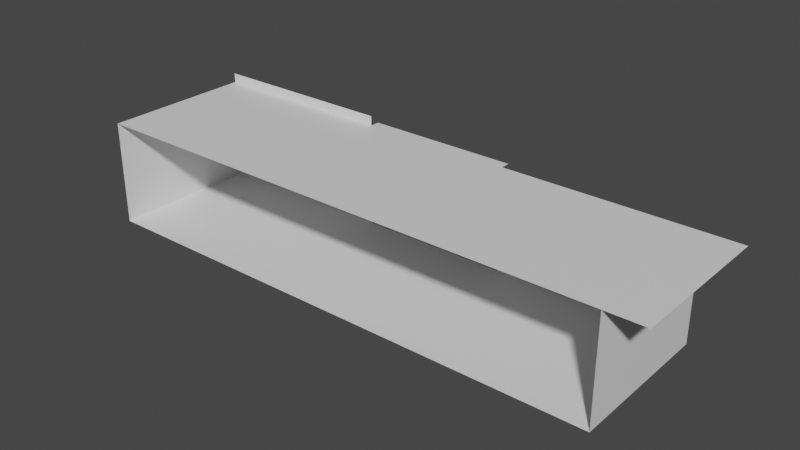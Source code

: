 # Source: 2fort_interior_door.blend  (saved by Blender 2.82.7; exported with 4.5.12 LTS)
import bpy
from mathutils import Matrix  # noqa: F401  (used for matrix-valued properties, if any)

bpy.ops.wm.read_factory_settings(use_empty=True)
scene = bpy.context.scene
scene.name = 'Scene'

# ---- collections
col_collection = bpy.data.collections.new('Collection'); scene.collection.children.link(col_collection)

# ---- materials (node trees are filled in below, after node groups)
mat_default_obj = bpy.data.materials.new('Default OBJ')
mat_default_obj.use_transparent_shadow = False

# ---- material node trees
mat_default_obj.use_nodes = True; mat_default_obj.node_tree.nodes.clear()
_N = mat_default_obj.node_tree.nodes; _L = mat_default_obj.node_tree.links
n0 = _N.new('ShaderNodeOutputMaterial'); n0.name = 'Material Output'; n0.location = (300, 300)
n1 = _N.new('ShaderNodeBsdfPrincipled'); n1.name = 'Principled BSDF'; n1.location = (10, 300)
n1.distribution = 'GGX'
n1.subsurface_method = 'BURLEY'
n1.inputs[3].default_value = 1.45
n1.inputs[27].default_value = (0.0, 0.0, 0.0, 1.0)
n1.inputs[28].default_value = 1.0
_L.new(n1.outputs[0], n0.inputs[0])
n0.is_active_output = True

# ---- world
world_world = bpy.data.worlds.new('World'); scene.world = world_world
world_world.use_nodes = True; world_world.node_tree.nodes.clear()
_N = world_world.node_tree.nodes; _L = world_world.node_tree.links
n0 = _N.new('ShaderNodeOutputWorld'); n0.name = 'World Output'; n0.location = (300, 300)
n1 = _N.new('ShaderNodeBackground'); n1.name = 'Background'; n1.location = (10, 300)
n1.inputs[0].default_value = (0.05088, 0.05088, 0.05088, 1.0)
_L.new(n1.outputs[0], n0.inputs[0])
n0.is_active_output = True
world_world.color = (0.05088, 0.05088, 0.05088)
world_world.use_sun_shadow = False
world_world.sun_shadow_jitter_overblur = 0.0

# ---- meshes
me_2fort = bpy.data.meshes.new('2fort')
me_2fort.from_pydata([(13.32, -4.83, 1.95), (13.32, 2.85, 1.95), (13.32, 2.85, -3.33), (3.72, 2.85, 1.95), (3.72, 2.85, -3.33), (-3.96, 2.85, -3.33), (-3.96, 2.85, 2.43), (-13.56, 2.85, 2.43), (-13.56, -4.83, -3.33), (-13.56, 2.85, -3.33), (-13.56, -4.83, 1.95), (13.32, -4.83, -3.33), (15.24, 2.85, 1.95), (15.24, -4.83, 1.95), (-3.96, 3.33, 1.95), (3.72, 3.33, 1.95), (3.72, -4.83, 1.95), (-13.56, 2.85, 1.95), (-3.96, 2.85, 1.95), (-3.96, -4.83, 1.95)], [], [(11, 0, 1, 2), (2, 1, 3, 4), (9, 5, 6, 7), (8, 9, 17, 10), (8, 11, 2, 9), (16, 3, 12, 13), (19, 14, 15, 16), (10, 17, 18, 19)])
_uv = me_2fort.uv_layers.new(name='UVMap')
_uv.uv.foreach_set('vector', [0.0, 0.0, 0.0, 0.0, 0.0, 0.0, 0.0, 0.0, 0.0, 0.0, 0.0, 0.0, 0.0, 0.0, 0.0, 0.0, 0.0, 0.0, 0.0, 0.0, 0.0, 0.0, 0.0, 0.0, 0.0, 0.0, 0.0, 0.0, 0.0, 0.0, 0.0, 0.0, 0.0, 0.0, 0.0, 0.0, 0.0, 0.0, 0.0, 0.0, 0.0, 0.0, 0.0, 0.0, 0.0, 0.0, 0.0, 0.0, 0.0, 0.0, 0.0, 0.0, 0.0, 0.0, 0.0, 0.0, 0.0, 0.0, 0.0, 0.0, 0.0, 0.0, 0.0, 0.0])
me_2fort.materials.append(mat_default_obj)
me_2fort.use_remesh_fix_poles = True
me_2fort.use_remesh_preserve_attributes = False
me_2fort.use_mirror_vertex_groups = False
me_2fort.update()

# ---- objects
ob_2fort_interior_door = bpy.data.objects.new('2fort_interior_door', me_2fort)

# ---- transforms, parenting, visibility, modifiers, constraints
ob_2fort_interior_door.location = (0.0, 0.0, 0.0)
ob_2fort_interior_door.lineart.crease_threshold = 0.0

# ---- collection membership
col_collection.objects.link(ob_2fort_interior_door)

# ---- scene / render settings (as saved in the file)
scene.frame_start = 1; scene.frame_end = 250; scene.frame_set(1)
scene.render.engine = 'BLENDER_EEVEE_NEXT'
scene.cycles.use_denoising = False
scene.cycles.samples = 128
scene.cycles.sampling_pattern = 'TABULATED_SOBOL'
scene.cycles.use_adaptive_sampling = False
scene.cycles.use_light_tree = False
scene.view_settings.view_transform = 'Filmic'
bpy.context.view_layer.update()

# ---- added for rendering (the .blend has no active camera and no usable light): camera, sun
cam_auto = bpy.data.cameras.new('AutoCamera')
cam_auto.lens = 50.0
cam_auto.sensor_width = 36.0
cam_auto.clip_end = 1000.0
ob_auto_camera = bpy.data.objects.new('AutoCamera', cam_auto)
scene.collection.objects.link(ob_auto_camera)
ob_auto_camera.location = (29.0434, -34.5941, 22.1127)
ob_auto_camera.rotation_euler = (1.09748, -7.21219e-08, 0.694738)
scene.camera = ob_auto_camera
light_auto_sun = bpy.data.lights.new('AutoSun', 'SUN')
light_auto_sun.energy = 3.0
light_auto_sun.angle = 0.0523599
ob_auto_sun = bpy.data.objects.new('AutoSun', light_auto_sun)
scene.collection.objects.link(ob_auto_sun)
ob_auto_sun.rotation_euler = (0.872665, 0.174533, 0.523599)
bpy.context.view_layer.update()
